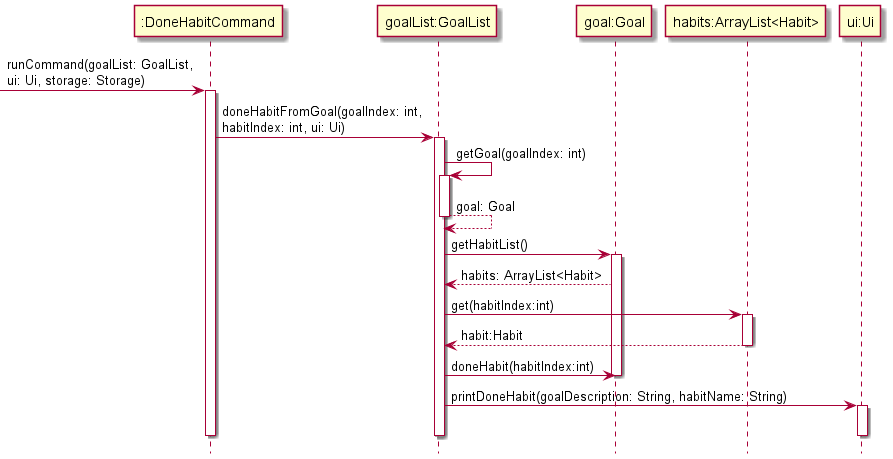

The diagram above was rendered by PlantUML. Its source (embedded in the PNG):
@startuml
'https://plantuml.com/component-diagram
hide footbox

-> ":DoneHabitCommand": runCommand(goalList: GoalList,\nui: Ui, storage: Storage)
activate ":DoneHabitCommand"

":DoneHabitCommand" -> "goalList:GoalList": doneHabitFromGoal(goalIndex: int,\nhabitIndex: int, ui: Ui)
activate "goalList:GoalList"
"goalList:GoalList" -> "goalList:GoalList": getGoal(goalIndex: int)
activate "goalList:GoalList"
"goalList:GoalList" --> "goalList:GoalList": goal: Goal
deactivate "goalList:GoalList"

"goalList:GoalList" -> "goal:Goal": getHabitList()
activate "goal:Goal"
"goal:Goal" --> "goalList:GoalList": habits: ArrayList<Habit>

"goalList:GoalList" -> "habits:ArrayList<Habit>": get(habitIndex:int)
activate "habits:ArrayList<Habit>"
"habits:ArrayList<Habit>" --> "goalList:GoalList": habit:Habit
deactivate "habits:ArrayList<Habit>"
"goalList:GoalList" -> "goal:Goal": doneHabit(habitIndex:int)
deactivate "goal:Goal"

"goalList:GoalList" -> "ui:Ui": printDoneHabit(goalDescription: String, habitName: String)
activate "ui:Ui"
deactivate "ui:Ui"
deactivate "goalList:GoalList"
deactivate ":DoneHabitCommand"

@enduml